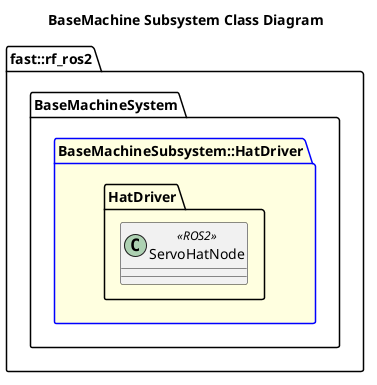

The diagram above was rendered by PlantUML. Its source (embedded in the PNG):
@startuml
title BaseMachine Subsystem Class Diagram

namespace fast::rf_ros2 {
    namespace BaseMachineSystem {
        package BaseMachineSubsystem::HatDriver #LightYellow;line:blue {
            namespace HatDriver {
                class ServoHatNode <<ROS2>> {

                }
            }
        }
    }
}
@enduml